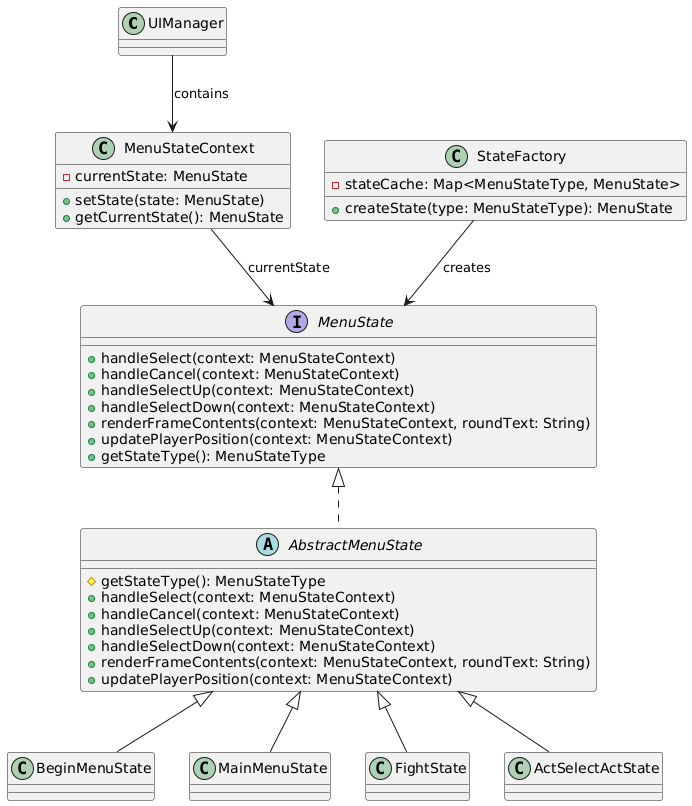

The diagram above was rendered by PlantUML. Its source (embedded in the PNG):
@startuml
class UIManager

class MenuStateContext {
  - currentState: MenuState
  + setState(state: MenuState)
  + getCurrentState(): MenuState
}

interface MenuState {
  + handleSelect(context: MenuStateContext)
  + handleCancel(context: MenuStateContext)
  + handleSelectUp(context: MenuStateContext)
  + handleSelectDown(context: MenuStateContext)
  + renderFrameContents(context: MenuStateContext, roundText: String)
  + updatePlayerPosition(context: MenuStateContext)
  + getStateType(): MenuStateType
}

abstract class AbstractMenuState {
  # getStateType(): MenuStateType
  + handleSelect(context: MenuStateContext)
  + handleCancel(context: MenuStateContext)
  + handleSelectUp(context: MenuStateContext)
  + handleSelectDown(context: MenuStateContext)
  + renderFrameContents(context: MenuStateContext, roundText: String)
  + updatePlayerPosition(context: MenuStateContext)
}

class BeginMenuState
class MainMenuState
class FightState
class ActSelectActState

class StateFactory {
  - stateCache: Map<MenuStateType, MenuState>
  + createState(type: MenuStateType): MenuState
}

UIManager --> MenuStateContext : contains
MenuStateContext --> MenuState : currentState
MenuState <|.. AbstractMenuState
AbstractMenuState <|-- BeginMenuState
AbstractMenuState <|-- MainMenuState
AbstractMenuState <|-- FightState
AbstractMenuState <|-- ActSelectActState
StateFactory --> MenuState : creates
@enduml